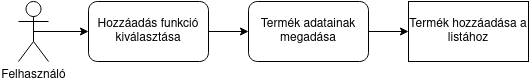

The diagram above was exported from draw.io. Its source (the exported page's mxGraphModel, read from the mxfile embedded in the PNG):
<mxGraphModel dx="810" dy="483" grid="1" gridSize="10" guides="1" tooltips="1" connect="1" arrows="1" fold="1" page="1" pageScale="1" pageWidth="850" pageHeight="1100" math="0" shadow="0">
  <root>
    <mxCell id="0" />
    <mxCell id="1" parent="0" />
    <mxCell id="2" style="edgeStyle=orthogonalEdgeStyle;rounded=0;orthogonalLoop=1;jettySize=auto;html=1;exitX=0.5;exitY=0.5;exitDx=0;exitDy=0;exitPerimeter=0;entryX=0;entryY=0.5;entryDx=0;entryDy=0;" edge="1" source="3" target="5" parent="1">
      <mxGeometry relative="1" as="geometry" />
    </mxCell>
    <mxCell id="3" value="Felhasználó" style="shape=umlActor;verticalLabelPosition=bottom;verticalAlign=top;html=1;outlineConnect=0;" vertex="1" parent="1">
      <mxGeometry x="130" y="90" width="30" height="60" as="geometry" />
    </mxCell>
    <mxCell id="4" style="edgeStyle=orthogonalEdgeStyle;rounded=0;orthogonalLoop=1;jettySize=auto;html=1;exitX=1;exitY=0.5;exitDx=0;exitDy=0;entryX=0;entryY=0.5;entryDx=0;entryDy=0;" edge="1" source="5" target="7" parent="1">
      <mxGeometry relative="1" as="geometry" />
    </mxCell>
    <mxCell id="5" value="Hozzáadás funkció kiválasztása" style="rounded=1;whiteSpace=wrap;html=1;" vertex="1" parent="1">
      <mxGeometry x="200" y="90" width="120" height="60" as="geometry" />
    </mxCell>
    <mxCell id="6" style="edgeStyle=orthogonalEdgeStyle;rounded=0;orthogonalLoop=1;jettySize=auto;html=1;exitX=1;exitY=0.5;exitDx=0;exitDy=0;entryX=0;entryY=0.5;entryDx=0;entryDy=0;" edge="1" source="7" target="8" parent="1">
      <mxGeometry relative="1" as="geometry" />
    </mxCell>
    <mxCell id="7" value="Termék adatainak megadása" style="rounded=1;whiteSpace=wrap;html=1;" vertex="1" parent="1">
      <mxGeometry x="360" y="90" width="120" height="60" as="geometry" />
    </mxCell>
    <mxCell id="8" value="Termék hozzáadása a listához" style="rounded=0;whiteSpace=wrap;html=1;" vertex="1" parent="1">
      <mxGeometry x="520" y="90" width="120" height="60" as="geometry" />
    </mxCell>
  </root>
</mxGraphModel>